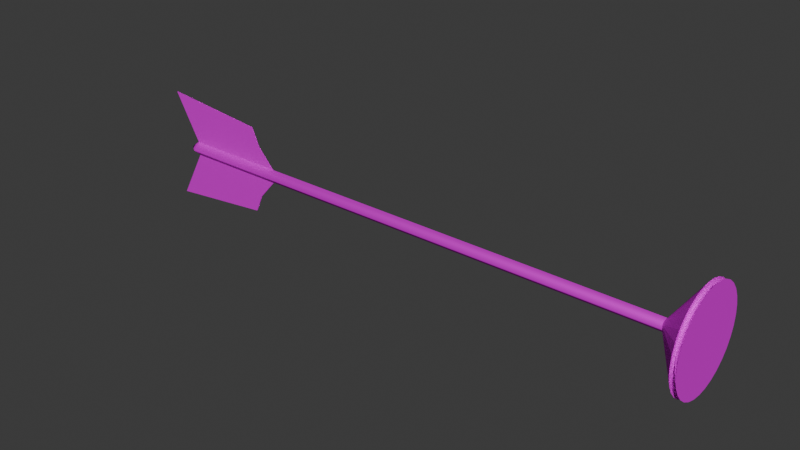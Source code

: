 # Source: Arrow_Suction_Cup.blend  (saved by Blender 4.0.36; exported with 4.5.12 LTS)
import bpy
from mathutils import Matrix  # noqa: F401  (used for matrix-valued properties, if any)

bpy.ops.wm.read_factory_settings(use_empty=True)
scene = bpy.context.scene
scene.name = 'Scene'

# ---- images (referenced by path relative to the original .blend; pixels are not part of the script)
import os
ASSET_DIR = os.environ.get("B2B_ASSET_DIR", "")  # directory of the original .blend (textures are referenced by path, not embedded)
HERE = os.path.dirname(os.path.abspath(__file__))  # packed textures are extracted next to this script under _unpacked/

def load_image(name, relpath, width, height, colorspace="sRGB"):
    """Load a texture the original file referenced (path relative to the .blend, or extracted next to this script)."""
    p = next((c for c in (os.path.join(HERE, relpath), os.path.join(ASSET_DIR, relpath)) if relpath and os.path.exists(c)), "")
    if p:
        img = bpy.data.images.load(p, check_existing=True)
        img.name = name
    else:  # same state as the original file: an image datablock whose file is absent (Cycles renders it pink)
        img = bpy.data.images.new(name, width, height)
        img.source = "FILE"
        img.filepath = "//" + (relpath or name)
    img.colorspace_settings.name = colorspace
    return img
img_map__1 = load_image('Map #1', 'Weapons.png', 1024, 1024, 'sRGB')

# ---- materials (node trees are filled in below, after node groups)
mat_07___default = bpy.data.materials.new('07 - Default')
mat_07___default.use_transparent_shadow = False
mat_07___default.diffuse_color = (0.5882, 0.5882, 0.5882, 1.0)
mat_07___default.roughness = 0.8586
mat_07___default.specular_intensity = 0.0
mat_07___default.metallic = 1.0

# ---- material node trees
mat_07___default.use_nodes = True; mat_07___default.node_tree.nodes.clear()
_N = mat_07___default.node_tree.nodes; _L = mat_07___default.node_tree.links
n0 = _N.new('ShaderNodeBsdfPrincipled'); n0.name = 'Principled BSDF'; n0.location = (10, 300)
n0.inputs[1].default_value = 1.0
n0.inputs[2].default_value = 0.8586
n0.inputs[3].default_value = 1.45
n0.inputs[13].default_value = 0.0
n0.inputs[27].default_value = (0.0, 0.0, 0.0, 1.0)
n0.inputs[28].default_value = 1.0
n1 = _N.new('ShaderNodeOutputMaterial'); n1.name = 'Material Output'; n1.location = (300, 300)
n2 = _N.new('ShaderNodeNormalMap'); n2.name = 'Normal Map'; n2.location = (-300, -300)
n2.label = 'Normal/Map'
n3 = _N.new('ShaderNodeTexImage'); n3.name = 'Image Texture'; n3.location = (-300, 600)
n3.image = img_map__1
_L.new(n0.outputs[0], n1.inputs[0])
_L.new(n2.outputs[0], n0.inputs[5])
_L.new(n3.outputs[0], n0.inputs[0])
n1.is_active_output = True

# ---- world
world_world = bpy.data.worlds.new('World'); scene.world = world_world
world_world.use_nodes = True; world_world.node_tree.nodes.clear()
_N = world_world.node_tree.nodes; _L = world_world.node_tree.links
n0 = _N.new('ShaderNodeOutputWorld'); n0.name = 'World Output'; n0.location = (300, 300)
n1 = _N.new('ShaderNodeBackground'); n1.name = 'Background'; n1.location = (10, 300)
n1.inputs[0].default_value = (0.05088, 0.05088, 0.05088, 1.0)
_L.new(n1.outputs[0], n0.inputs[0])
n0.is_active_output = True
world_world.color = (0.05088, 0.05088, 0.05088)
world_world.use_sun_shadow = False
world_world.sun_shadow_jitter_overblur = 0.0

# ---- meshes
me_mesh = bpy.data.meshes.new('Mesh')
me_mesh.from_pydata([(-76.58, 7.084e-06, 2.39), (-76.58, -2.39, -3.048e-06), (-76.58, 6.515e-06, -2.39), (-76.58, 2.39, -3.694e-06), (110.6, -9.281e-06, 2.39), (110.6, -2.39, -1.883e-06), (110.6, -9.851e-06, -2.39), (110.6, 2.39, -2.529e-06), (-79.76, 7.025e-06, -3.245e-06), (-38.49, -8.245e-05, 2.042), (-76.09, -7.917e-05, 2.042), (-47.74, -7.885e-05, 15.56), (-85.86, -7.471e-05, 19.46), (-44.91, -8.041e-05, 9.202), (-38.49, -8.388e-05, -2.407), (-76.09, -8.059e-05, -2.407), (-47.74, -8.543e-05, -15.93), (-85.86, -8.278e-05, -19.83), (-44.91, -8.457e-05, -9.567), (-38.49, 0.2086, 2.042), (-44.91, 0.2086, 9.202), (-85.86, 0.2086, 19.46), (-76.09, 0.2086, 2.042), (-47.74, 0.2086, 15.56), (-38.49, 0.2086, -2.407), (-76.09, 0.2086, -2.407), (-85.86, 0.2086, -19.83), (-44.91, 0.2086, -9.567), (-47.74, 0.2086, -15.93)], [], [(0, 1, 5), (0, 5, 4), (1, 2, 6), (1, 6, 5), (3, 7, 2), (2, 7, 6), (0, 4, 3), (3, 4, 7), (1, 0, 8), (0, 3, 8), (3, 2, 8), (2, 1, 8), (10, 9, 13), (13, 12, 10), (13, 11, 12), (15, 17, 18), (18, 14, 15), (17, 16, 18), (22, 21, 20), (20, 19, 22), (20, 21, 23), (25, 24, 27), (27, 26, 25), (26, 27, 28), (5, 6, 7), (5, 7, 4)])
me_mesh.polygons.foreach_set('use_smooth', [1, 1, 1, 1, 1, 1, 1, 1, 1, 1, 1, 1, 1, 1, 1, 1, 1, 1, 1, 1, 1, 1, 1, 1, 0, 0])
_uv = me_mesh.uv_layers.new(name='UVChannel_1')
_uv.uv.foreach_set('vector', [0.1372, 0.1832, 0.1476, 0.1866, 0.1476, 0.9533, 0.1372, 0.1832, 0.1476, 0.9533, 0.1372, 0.9498, 0.1476, 0.1866, 0.158, 0.1832, 0.158, 0.9498, 0.1476, 0.1866, 0.158, 0.9498, 0.1476, 0.9533, 0.1478, 0.1926, 0.1478, 0.9559, 0.1375, 0.1892, 0.1375, 0.1892, 0.1478, 0.9559, 0.1375, 0.9525, 0.1582, 0.1892, 0.1582, 0.9525, 0.1478, 0.1926, 0.1478, 0.1926, 0.1582, 0.9525, 0.1478, 0.9559, 0.1476, 0.1866, 0.1372, 0.1832, 0.1476, 0.1701, 0.1582, 0.1892, 0.1478, 0.1926, 0.1478, 0.1762, 0.1478, 0.1926, 0.1375, 0.1892, 0.1478, 0.1762, 0.158, 0.1832, 0.1476, 0.1866, 0.1476, 0.1701, 0.5537, 0.7463, 0.5537, 0.6424, 0.5863, 0.6601, 0.5863, 0.6601, 0.6331, 0.7732, 0.5537, 0.7463, 0.5863, 0.6601, 0.6153, 0.6679, 0.6331, 0.7732, 0.5532, 0.7463, 0.6327, 0.7732, 0.5859, 0.6601, 0.5859, 0.6601, 0.5532, 0.6424, 0.5532, 0.7463, 0.6327, 0.7732, 0.6149, 0.6679, 0.5859, 0.6601, 0.5537, 0.7463, 0.6331, 0.7732, 0.5863, 0.6601, 0.5863, 0.6601, 0.5537, 0.6424, 0.5537, 0.7463, 0.5863, 0.6601, 0.6331, 0.7732, 0.6153, 0.6679, 0.5532, 0.7463, 0.5532, 0.6424, 0.5859, 0.6601, 0.5859, 0.6601, 0.6327, 0.7732, 0.5532, 0.7463, 0.6327, 0.7732, 0.5859, 0.6601, 0.6149, 0.6679, 0.0, 0.0, 0.0, 0.0, 0.0, 0.0, 0.0, 0.0, 0.0, 0.0, 0.0, 0.0])
me_mesh.materials.append(mat_07___default)
me_mesh.update()
me_mesh.normals_split_custom_set([tuple(v) for v in zip(*[iter([-0.2807, -2.707e-06, 0.9598, -0.2807, -0.9598, -2.819e-06, -8.845e-08, -1.0, 5.152e-06, -0.2807, -2.707e-06, 0.9598, -8.845e-08, -1.0, 5.152e-06, -6.424e-09, 5.152e-06, 1.0, -0.2807, -0.9598, -2.819e-06, -0.2807, 2.976e-06, -0.9598, 7.998e-09, -5.152e-06, -1.0, -0.2807, -0.9598, -2.819e-06, 7.998e-09, -5.152e-06, -1.0, -8.845e-08, -1.0, 5.152e-06, -0.2807, 0.9598, 2.787e-06, 9.003e-08, 1.0, -5.205e-06, -0.2807, 2.976e-06, -0.9598, -0.2807, 2.976e-06, -0.9598, 9.003e-08, 1.0, -5.205e-06, 7.998e-09, -5.152e-06, -1.0, -0.2807, -2.707e-06, 0.9598, -6.424e-09, 5.152e-06, 1.0, -0.2807, 0.9598, 2.787e-06, -0.2807, 0.9598, 2.787e-06, -6.424e-09, 5.152e-06, 1.0, 9.003e-08, 1.0, -5.205e-06, -0.2807, -0.9598, -2.819e-06, -0.2807, -2.707e-06, 0.9598, -1.0, 4.335e-07, -1.084e-07, -0.2807, -2.707e-06, 0.9598, -0.2807, 0.9598, 2.787e-06, -1.0, 4.335e-07, -1.084e-07, -0.2807, 0.9598, 2.787e-06, -0.2807, 2.976e-06, -0.9598, -1.0, 4.335e-07, -1.084e-07, -0.2807, 2.976e-06, -0.9598, -0.2807, -0.9598, -2.819e-06, -1.0, 4.335e-07, -1.084e-07, -8.743e-08, -1.0, 2.066e-07, -8.742e-08, -1.0, 2.066e-07, -8.742e-08, -1.0, 2.066e-07, -8.742e-08, -1.0, 2.066e-07, -8.742e-08, -1.0, 2.066e-07, -8.743e-08, -1.0, 2.066e-07, -8.742e-08, -1.0, 2.066e-07, -8.742e-08, -1.0, 2.066e-07, -8.742e-08, -1.0, 2.066e-07, -8.744e-08, -1.0, 1.749e-07, -8.744e-08, -1.0, 1.748e-07, -8.742e-08, -1.0, 1.749e-07, -8.742e-08, -1.0, 1.749e-07, -8.742e-08, -1.0, 1.75e-07, -8.744e-08, -1.0, 1.749e-07, -8.744e-08, -1.0, 1.748e-07, -8.741e-08, -1.0, 1.747e-07, -8.742e-08, -1.0, 1.749e-07, 8.759e-08, 1.0, -2.049e-07, 8.758e-08, 1.0, -2.054e-07, 8.756e-08, 1.0, -2.035e-07, 8.756e-08, 1.0, -2.035e-07, 8.759e-08, 1.0, -2.019e-07, 8.759e-08, 1.0, -2.049e-07, 8.756e-08, 1.0, -2.035e-07, 8.758e-08, 1.0, -2.054e-07, 8.749e-08, 1.0, -2.061e-07, 8.743e-08, 1.0, -1.76e-07, 8.719e-08, 1.0, -1.78e-07, 8.73e-08, 1.0, -1.759e-07, 8.73e-08, 1.0, -1.759e-07, 8.746e-08, 1.0, -1.75e-07, 8.743e-08, 1.0, -1.76e-07, 8.746e-08, 1.0, -1.75e-07, 8.73e-08, 1.0, -1.759e-07, 8.747e-08, 1.0, -1.71e-07, 1.0, 0.0, 0.0, 1.0, 0.0, 0.0, 1.0, 0.0, 0.0, 1.0, -5.341e-06, 0.0, 1.0, -5.341e-06, 0.0, 1.0, -5.341e-06, 0.0])] * 3)])
me_mesh_001 = bpy.data.meshes.new('Mesh.001')
me_mesh_001.from_pydata([(138.7, 15.71, 6.567), (138.7, 16.68, 3.372), (138.7, 17.01, 0.04932), (138.7, 14.14, 9.511), (138.7, 12.02, 12.09), (138.7, 9.44, 14.21), (138.7, 6.496, 15.78), (138.7, 3.301, 16.75), (138.7, -0.02191, 17.08), (138.7, -3.345, 16.75), (138.7, -6.539, 15.78), (138.7, -9.484, 14.21), (138.7, -12.06, 12.09), (138.7, -14.18, 9.511), (138.7, -15.76, 6.567), (138.7, -16.73, 3.372), (138.7, -17.05, 0.04931), (138.7, -16.73, -3.273), (138.7, -15.76, -6.468), (138.7, -14.18, -9.413), (138.7, -12.06, -11.99), (138.7, -9.484, -14.11), (138.7, -6.539, -15.69), (138.7, -3.345, -16.65), (138.7, -0.02191, -16.98), (138.7, 3.301, -16.65), (138.7, 6.496, -15.69), (138.7, 9.44, -14.11), (138.7, 12.02, -11.99), (138.7, 14.14, -9.413), (138.7, 15.71, -6.468), (138.7, 16.68, -3.273), (127.3, -0.02191, 0.04932)], [], [(3, 32, 4), (0, 32, 3), (1, 32, 0), (2, 32, 1), (4, 32, 5), (5, 32, 6), (6, 32, 7), (7, 32, 8), (8, 32, 9), (9, 32, 10), (10, 32, 11), (11, 32, 12), (12, 32, 13), (13, 32, 14), (14, 32, 15), (15, 32, 16), (16, 32, 17), (17, 32, 18), (18, 32, 19), (19, 32, 20), (20, 32, 21), (21, 32, 22), (22, 32, 23), (23, 32, 24), (24, 32, 25), (25, 32, 26), (26, 32, 27), (27, 32, 28), (28, 32, 29), (29, 32, 30), (3, 4, 5, 6, 7, 8, 9, 10, 11, 12, 13, 14, 15, 16, 17, 18, 19, 20, 21, 22, 23, 24, 25, 26, 27, 28, 29, 30, 31, 2, 1, 0), (30, 32, 31), (31, 32, 2)])
_uv = me_mesh_001.uv_layers.new(name='UVChannel_1')
_uv.uv.foreach_set('vector', [0.3833, 0.4496, 0.25, 0.25, 0.4197, 0.4197, 0.3418, 0.4717, 0.25, 0.25, 0.3833, 0.4496, 0.2968, 0.4854, 0.25, 0.25, 0.3418, 0.4717, 0.25, 0.49, 0.25, 0.25, 0.2968, 0.4854, 0.4197, 0.4197, 0.25, 0.25, 0.4496, 0.3833, 0.4496, 0.3833, 0.25, 0.25, 0.4717, 0.3418, 0.4717, 0.3418, 0.25, 0.25, 0.4854, 0.2968, 0.4854, 0.2968, 0.25, 0.25, 0.49, 0.25, 0.49, 0.25, 0.25, 0.25, 0.4854, 0.2032, 0.4854, 0.2032, 0.25, 0.25, 0.4717, 0.1582, 0.4717, 0.1582, 0.25, 0.25, 0.4496, 0.1167, 0.4496, 0.1167, 0.25, 0.25, 0.4197, 0.08029, 0.4197, 0.08029, 0.25, 0.25, 0.3833, 0.05045, 0.3833, 0.05045, 0.25, 0.25, 0.3418, 0.02827, 0.3418, 0.02827, 0.25, 0.25, 0.2968, 0.01461, 0.2968, 0.01461, 0.25, 0.25, 0.25, 0.01, 0.25, 0.01, 0.25, 0.25, 0.2032, 0.01461, 0.2032, 0.01461, 0.25, 0.25, 0.1582, 0.02827, 0.1582, 0.02827, 0.25, 0.25, 0.1167, 0.05045, 0.1167, 0.05045, 0.25, 0.25, 0.08029, 0.08029, 0.08029, 0.08029, 0.25, 0.25, 0.05045, 0.1167, 0.05045, 0.1167, 0.25, 0.25, 0.02827, 0.1582, 0.02827, 0.1582, 0.25, 0.25, 0.01461, 0.2032, 0.01461, 0.2032, 0.25, 0.25, 0.01, 0.25, 0.01, 0.25, 0.25, 0.25, 0.01461, 0.2968, 0.01461, 0.2968, 0.25, 0.25, 0.02827, 0.3418, 0.02827, 0.3418, 0.25, 0.25, 0.05045, 0.3833, 0.05045, 0.3833, 0.25, 0.25, 0.08029, 0.4197, 0.08029, 0.4197, 0.25, 0.25, 0.1167, 0.4496, 0.1167, 0.4496, 0.25, 0.25, 0.1582, 0.4717, 0.8833, 0.4496, 0.9197, 0.4197, 0.9496, 0.3833, 0.9717, 0.3418, 0.9854, 0.2968, 0.99, 0.25, 0.9854, 0.2032, 0.9717, 0.1582, 0.9496, 0.1167, 0.9197, 0.08029, 0.8833, 0.05045, 0.8418, 0.02827, 0.7968, 0.01461, 0.75, 0.01, 0.7032, 0.01461, 0.6582, 0.02827, 0.6167, 0.05045, 0.5803, 0.08029, 0.5504, 0.1167, 0.5283, 0.1582, 0.5146, 0.2032, 0.51, 0.25, 0.5146, 0.2968, 0.5283, 0.3418, 0.5504, 0.3833, 0.5803, 0.4197, 0.6167, 0.4496, 0.6582, 0.4717, 0.7032, 0.4854, 0.75, 0.49, 0.7968, 0.4854, 0.8418, 0.4717, 0.1582, 0.4717, 0.25, 0.25, 0.2032, 0.4854, 0.2032, 0.4854, 0.25, 0.25, 0.25, 0.49])
me_mesh_001.materials.append(mat_07___default)
me_mesh_001.update()
me_mesh_001.normals_split_custom_set([tuple(v) for v in zip(*[iter([-0.8304, 0.4307, 0.3535, -0.8304, 0.4307, 0.3535, -0.8304, 0.4307, 0.3535, -0.8304, 0.4914, 0.2626, -0.8304, 0.4914, 0.2626, -0.8304, 0.4914, 0.2626, -0.8304, 0.5332, 0.1617, -0.8304, 0.5332, 0.1617, -0.8304, 0.5332, 0.1617, -0.8304, 0.5545, 0.05461, -0.8304, 0.5545, 0.05461, -0.8304, 0.5545, 0.05461, -0.8304, 0.3535, 0.4307, -0.8304, 0.3535, 0.4307, -0.8304, 0.3535, 0.4307, -0.8304, 0.2627, 0.4914, -0.8304, 0.2627, 0.4914, -0.8304, 0.2627, 0.4914, -0.8304, 0.1617, 0.5332, -0.8304, 0.1617, 0.5332, -0.8304, 0.1617, 0.5332, -0.8304, 0.05462, 0.5545, -0.8304, 0.05462, 0.5545, -0.8304, 0.05462, 0.5545, -0.8304, -0.05462, 0.5545, -0.8304, -0.05462, 0.5545, -0.8304, -0.05462, 0.5545, -0.8304, -0.1617, 0.5332, -0.8304, -0.1617, 0.5332, -0.8304, -0.1617, 0.5332, -0.8304, -0.2626, 0.4914, -0.8304, -0.2626, 0.4914, -0.8304, -0.2626, 0.4914, -0.8304, -0.3535, 0.4307, -0.8304, -0.3535, 0.4307, -0.8304, -0.3535, 0.4307, -0.8304, -0.4307, 0.3535, -0.8304, -0.4307, 0.3535, -0.8304, -0.4307, 0.3535, -0.8304, -0.4914, 0.2626, -0.8304, -0.4914, 0.2626, -0.8304, -0.4914, 0.2626, -0.8304, -0.5332, 0.1617, -0.8304, -0.5332, 0.1617, -0.8304, -0.5332, 0.1617, -0.8304, -0.5545, 0.05461, -0.8304, -0.5545, 0.05461, -0.8304, -0.5545, 0.05461, -0.8304, -0.5545, -0.05461, -0.8304, -0.5545, -0.05461, -0.8304, -0.5545, -0.05461, -0.8304, -0.5332, -0.1617, -0.8304, -0.5332, -0.1617, -0.8304, -0.5332, -0.1617, -0.8304, -0.4914, -0.2627, -0.8304, -0.4914, -0.2627, -0.8304, -0.4914, -0.2627, -0.8304, -0.4307, -0.3535, -0.8304, -0.4307, -0.3535, -0.8304, -0.4307, -0.3535, -0.8304, -0.3535, -0.4307, -0.8304, -0.3535, -0.4307, -0.8304, -0.3535, -0.4307, -0.8304, -0.2627, -0.4914, -0.8304, -0.2627, -0.4914, -0.8304, -0.2627, -0.4914, -0.8304, -0.1617, -0.5332, -0.8304, -0.1617, -0.5332, -0.8304, -0.1617, -0.5332, -0.8304, -0.05461, -0.5545, -0.8304, -0.05461, -0.5545, -0.8304, -0.05461, -0.5545, -0.8304, 0.05461, -0.5545, -0.8304, 0.05461, -0.5545, -0.8304, 0.05461, -0.5545, -0.8304, 0.1617, -0.5332, -0.8304, 0.1617, -0.5332, -0.8304, 0.1617, -0.5332, -0.8304, 0.2627, -0.4914, -0.8304, 0.2627, -0.4914, -0.8304, 0.2627, -0.4914, -0.8304, 0.3535, -0.4307, -0.8304, 0.3535, -0.4307, -0.8304, 0.3535, -0.4307, -0.8304, 0.4307, -0.3535, -0.8304, 0.4307, -0.3535, -0.8304, 0.4307, -0.3535, -0.8304, 0.4914, -0.2627, -0.8304, 0.4914, -0.2627, -0.8304, 0.4914, -0.2627, 1.0, -1.685e-07, -5.382e-08, 1.0, -1.685e-07, -5.382e-08, 1.0, -1.685e-07, -5.382e-08, 1.0, -1.685e-07, -5.382e-08, 1.0, -1.685e-07, -5.382e-08, 1.0, -1.685e-07, -5.382e-08, 1.0, -1.685e-07, -5.382e-08, 1.0, -1.685e-07, -5.382e-08, 1.0, -1.685e-07, -5.382e-08, 1.0, -1.685e-07, -5.382e-08, 1.0, -1.685e-07, -5.382e-08, 1.0, -1.685e-07, -5.382e-08, 1.0, -1.685e-07, -5.382e-08, 1.0, -1.685e-07, -5.382e-08, 1.0, -1.685e-07, -5.382e-08, 1.0, -1.685e-07, -5.382e-08, 1.0, -1.685e-07, -5.382e-08, 1.0, -1.685e-07, -5.382e-08, 1.0, -1.685e-07, -5.382e-08, 1.0, -1.685e-07, -5.382e-08, 1.0, -1.685e-07, -5.382e-08, 1.0, -1.685e-07, -5.382e-08, 1.0, -1.685e-07, -5.382e-08, 1.0, -1.685e-07, -5.382e-08, 1.0, -1.685e-07, -5.382e-08, 1.0, -1.685e-07, -5.382e-08, 1.0, -1.685e-07, -5.382e-08, 1.0, -1.685e-07, -5.382e-08, 1.0, -1.685e-07, -5.382e-08, 1.0, -1.685e-07, -5.382e-08, 1.0, -1.685e-07, -5.382e-08, 1.0, -1.685e-07, -5.382e-08, -0.8304, 0.5332, -0.1617, -0.8304, 0.5332, -0.1617, -0.8304, 0.5332, -0.1617, -0.8304, 0.5545, -0.05461, -0.8304, 0.5545, -0.05461, -0.8304, 0.5545, -0.05461])] * 3)])
me_mesh_002 = bpy.data.meshes.new('Mesh.002')
me_mesh_002.from_pydata([(119.4, 15.71, 6.567), (119.4, 16.68, 3.372), (119.4, 17.01, 0.04932), (119.4, 14.14, 9.511), (109.9, -0.02191, 0.04932), (119.4, 12.02, 12.09), (119.4, 9.44, 14.21), (119.4, 6.496, 15.78), (119.4, 3.301, 16.75), (119.4, -0.02191, 17.08), (119.4, -3.345, 16.75), (119.4, -6.539, 15.78), (119.4, -9.484, 14.21), (119.4, -12.06, 12.09), (119.4, -14.18, 9.511), (119.4, -15.76, 6.567), (119.4, -16.73, 3.372), (119.4, -17.05, 0.04931), (119.4, -16.73, -3.273), (119.4, -15.76, -6.468), (119.4, -14.18, -9.413), (119.4, -12.06, -11.99), (119.4, -9.484, -14.11), (119.4, -6.539, -15.69), (119.4, -3.345, -16.65), (119.4, -0.02191, -16.98), (119.4, 3.301, -16.65), (119.4, 6.496, -15.69), (119.4, 9.44, -14.11), (119.4, 12.02, -11.99), (119.4, 14.14, -9.413), (119.4, 15.71, -6.468), (119.4, 16.68, -3.273), (108.0, -0.02191, 0.04932), (119.4, 5.436, 13.22), (119.4, 2.76, 14.04), (119.4, -0.02191, 14.31), (119.4, 10.06, 10.13), (119.4, 7.901, 11.91), (119.4, -14.28, 0.04931), (119.4, -14.01, 2.832), (119.4, -10.11, 10.13), (119.4, -11.88, 7.972), (119.4, -13.2, 5.507), (119.4, -7.945, -11.81), (119.4, -10.11, -10.03), (119.4, -0.02191, -14.21), (119.4, -2.804, -13.94), (119.4, -5.479, -13.13), (119.4, 10.06, -10.03), (119.4, 11.84, -7.874), (119.4, 13.15, -5.408), (119.4, 14.24, 0.04932), (119.4, 13.97, -2.733), (119.4, -13.2, -5.408), (119.4, -14.01, -2.733), (119.4, -7.945, 11.91), (119.4, -2.804, 14.04), (119.4, -5.479, 13.22), (119.4, 13.15, 5.507), (119.4, 11.84, 7.972), (119.4, -11.88, -7.874), (119.4, 2.76, -13.94), (119.4, 5.436, -13.13), (119.4, 7.901, -11.81), (119.4, 13.97, 2.832)], [], [(5, 3, 33), (3, 0, 33), (0, 1, 33), (1, 2, 33), (6, 5, 33), (7, 6, 33), (8, 7, 33), (9, 8, 33), (10, 9, 33), (10, 33, 11), (11, 33, 12), (12, 33, 13), (13, 33, 14), (14, 33, 15), (15, 33, 16), (16, 33, 17), (17, 33, 18), (18, 33, 19), (19, 33, 20), (20, 33, 21), (21, 33, 22), (22, 33, 23), (23, 33, 24), (33, 25, 24), (33, 26, 25), (33, 27, 26), (33, 28, 27), (33, 29, 28), (33, 30, 29), (33, 31, 30), (35, 34, 7, 8, 9, 10, 11, 12, 13, 14, 15, 16, 17, 18, 19, 20, 21, 22, 23, 24, 25, 26, 27, 28, 29, 30, 31, 51, 50, 49, 64, 63, 62, 46, 47, 48, 44, 45, 61, 54, 55, 39, 40, 43, 42, 41, 56, 58, 57, 36), (31, 32, 2, 1, 0, 3, 5, 6, 7, 34, 38, 37, 60, 59, 65, 52, 53, 51), (33, 32, 31), (33, 2, 32), (37, 4, 60), (60, 4, 59), (59, 4, 65), (65, 4, 52), (38, 4, 37), (34, 4, 38), (35, 4, 34), (36, 4, 35), (57, 4, 36), (4, 57, 58), (4, 58, 56), (4, 56, 41), (41, 42, 4), (42, 43, 4), (43, 40, 4), (40, 39, 4), (55, 4, 39), (55, 54, 4), (61, 4, 54), (45, 4, 61), (44, 4, 45), (48, 4, 44), (47, 4, 48), (46, 4, 47), (62, 4, 46), (4, 62, 63), (4, 63, 64), (4, 64, 49), (4, 49, 50), (4, 50, 51), (4, 51, 53), (4, 53, 52)])
_uv = me_mesh_002.uv_layers.new(name='UVChannel_1')
_uv.uv.foreach_set('vector', [0.4197, 0.4197, 0.3833, 0.4496, 0.25, 0.25, 0.3833, 0.4496, 0.3418, 0.4717, 0.25, 0.25, 0.3418, 0.4717, 0.2968, 0.4854, 0.25, 0.25, 0.2968, 0.4854, 0.25, 0.49, 0.25, 0.25, 0.4496, 0.3833, 0.4197, 0.4197, 0.25, 0.25, 0.4717, 0.3418, 0.4496, 0.3833, 0.25, 0.25, 0.4854, 0.2968, 0.4717, 0.3418, 0.25, 0.25, 0.49, 0.25, 0.4854, 0.2968, 0.25, 0.25, 0.4854, 0.2032, 0.49, 0.25, 0.25, 0.25, 0.4854, 0.2032, 0.25, 0.25, 0.4717, 0.1582, 0.4717, 0.1582, 0.25, 0.25, 0.4496, 0.1167, 0.4496, 0.1167, 0.25, 0.25, 0.4197, 0.08029, 0.4197, 0.08029, 0.25, 0.25, 0.3833, 0.05045, 0.3833, 0.05045, 0.25, 0.25, 0.3418, 0.02827, 0.3418, 0.02827, 0.25, 0.25, 0.2968, 0.01461, 0.2968, 0.01461, 0.25, 0.25, 0.25, 0.01, 0.25, 0.01, 0.25, 0.25, 0.2032, 0.01461, 0.2032, 0.01461, 0.25, 0.25, 0.1582, 0.02827, 0.1582, 0.02827, 0.25, 0.25, 0.1167, 0.05045, 0.1167, 0.05045, 0.25, 0.25, 0.08029, 0.08029, 0.08029, 0.08029, 0.25, 0.25, 0.05045, 0.1167, 0.05045, 0.1167, 0.25, 0.25, 0.02827, 0.1582, 0.02827, 0.1582, 0.25, 0.25, 0.01461, 0.2032, 0.25, 0.25, 0.01, 0.25, 0.01461, 0.2032, 0.25, 0.25, 0.01461, 0.2968, 0.01, 0.25, 0.25, 0.25, 0.02827, 0.3418, 0.01461, 0.2968, 0.25, 0.25, 0.05045, 0.3833, 0.02827, 0.3418, 0.25, 0.25, 0.08029, 0.4197, 0.05045, 0.3833, 0.25, 0.25, 0.1167, 0.4496, 0.08029, 0.4197, 0.25, 0.25, 0.1582, 0.4717, 0.1167, 0.4496, 0.9471, 0.2892, 0.9357, 0.3269, 0.9717, 0.3418, 0.9854, 0.2968, 0.99, 0.25, 0.9854, 0.2032, 0.9717, 0.1582, 0.9496, 0.1167, 0.9197, 0.08029, 0.8833, 0.05045, 0.8418, 0.02827, 0.7968, 0.01461, 0.75, 0.01, 0.7032, 0.01461, 0.6582, 0.02827, 0.6167, 0.05045, 0.5803, 0.08029, 0.5504, 0.1167, 0.5283, 0.1582, 0.5146, 0.2032, 0.51, 0.25, 0.5146, 0.2968, 0.5283, 0.3418, 0.5504, 0.3833, 0.5803, 0.4197, 0.6167, 0.4496, 0.6582, 0.4717, 0.6731, 0.4357, 0.6383, 0.4171, 0.6079, 0.3921, 0.5829, 0.3617, 0.5643, 0.3269, 0.5529, 0.2892, 0.549, 0.25, 0.5529, 0.2108, 0.5643, 0.1731, 0.5829, 0.1383, 0.6079, 0.1079, 0.6383, 0.0829, 0.6731, 0.06433, 0.7108, 0.05289, 0.75, 0.04903, 0.7892, 0.05289, 0.8269, 0.06433, 0.8617, 0.0829, 0.8921, 0.1079, 0.9171, 0.1383, 0.9357, 0.1731, 0.9471, 0.2108, 0.951, 0.25, 0.6582, 0.4717, 0.7032, 0.4854, 0.75, 0.49, 0.7968, 0.4854, 0.8418, 0.4717, 0.8833, 0.4496, 0.9197, 0.4197, 0.9496, 0.3833, 0.9717, 0.3418, 0.9357, 0.3269, 0.9171, 0.3617, 0.8921, 0.3921, 0.8617, 0.4171, 0.8269, 0.4357, 0.7892, 0.4471, 0.75, 0.451, 0.7108, 0.4471, 0.6731, 0.4357, 0.25, 0.25, 0.2032, 0.4854, 0.1582, 0.4717, 0.25, 0.25, 0.25, 0.49, 0.2032, 0.4854, 0.3921, 0.3921, 0.25, 0.25, 0.3617, 0.4171, 0.3617, 0.4171, 0.25, 0.25, 0.3269, 0.4357, 0.3269, 0.4357, 0.25, 0.25, 0.2892, 0.4471, 0.2892, 0.4471, 0.25, 0.25, 0.25, 0.451, 0.4171, 0.3617, 0.25, 0.25, 0.3921, 0.3921, 0.4357, 0.3269, 0.25, 0.25, 0.4171, 0.3617, 0.4471, 0.2892, 0.25, 0.25, 0.4357, 0.3269, 0.451, 0.25, 0.25, 0.25, 0.4471, 0.2892, 0.4471, 0.2108, 0.25, 0.25, 0.451, 0.25, 0.25, 0.25, 0.4471, 0.2108, 0.4357, 0.1731, 0.25, 0.25, 0.4357, 0.1731, 0.4171, 0.1383, 0.25, 0.25, 0.4171, 0.1383, 0.3921, 0.1079, 0.3921, 0.1079, 0.3617, 0.0829, 0.25, 0.25, 0.3617, 0.0829, 0.3269, 0.06433, 0.25, 0.25, 0.3269, 0.06433, 0.2892, 0.05289, 0.25, 0.25, 0.2892, 0.05289, 0.25, 0.04903, 0.25, 0.25, 0.2108, 0.05289, 0.25, 0.25, 0.25, 0.04903, 0.2108, 0.05289, 0.1731, 0.06433, 0.25, 0.25, 0.1383, 0.0829, 0.25, 0.25, 0.1731, 0.06433, 0.1079, 0.1079, 0.25, 0.25, 0.1383, 0.0829, 0.0829, 0.1383, 0.25, 0.25, 0.1079, 0.1079, 0.06433, 0.1731, 0.25, 0.25, 0.0829, 0.1383, 0.05289, 0.2108, 0.25, 0.25, 0.06433, 0.1731, 0.04903, 0.25, 0.25, 0.25, 0.05289, 0.2108, 0.05289, 0.2892, 0.25, 0.25, 0.04903, 0.25, 0.25, 0.25, 0.05289, 0.2892, 0.06433, 0.3269, 0.25, 0.25, 0.06433, 0.3269, 0.0829, 0.3617, 0.25, 0.25, 0.0829, 0.3617, 0.1079, 0.3921, 0.25, 0.25, 0.1079, 0.3921, 0.1383, 0.4171, 0.25, 0.25, 0.1383, 0.4171, 0.1731, 0.4357, 0.25, 0.25, 0.1731, 0.4357, 0.2108, 0.4471, 0.25, 0.25, 0.2108, 0.4471, 0.25, 0.451])
me_mesh_002.materials.append(mat_07___default)
me_mesh_002.update()
me_mesh_002.normals_split_custom_set([tuple(v) for v in zip(*[iter([-0.8304, 0.4307, 0.3535, -0.8304, 0.4307, 0.3535, -0.8304, 0.4307, 0.3535, -0.8304, 0.4914, 0.2626, -0.8304, 0.4914, 0.2626, -0.8304, 0.4914, 0.2626, -0.8304, 0.5332, 0.1617, -0.8304, 0.5332, 0.1617, -0.8304, 0.5332, 0.1617, -0.8304, 0.5545, 0.05461, -0.8304, 0.5545, 0.05461, -0.8304, 0.5545, 0.05461, -0.8304, 0.3535, 0.4307, -0.8304, 0.3535, 0.4307, -0.8304, 0.3535, 0.4307, -0.8304, 0.2626, 0.4914, -0.8304, 0.2626, 0.4914, -0.8304, 0.2626, 0.4914, -0.8304, 0.1617, 0.5332, -0.8304, 0.1617, 0.5332, -0.8304, 0.1617, 0.5332, -0.8304, 0.05461, 0.5545, -0.8304, 0.05461, 0.5545, -0.8304, 0.05461, 0.5545, -0.8304, -0.05461, 0.5545, -0.8304, -0.05461, 0.5545, -0.8304, -0.05461, 0.5545, -0.8304, -0.1617, 0.5332, -0.8304, -0.1617, 0.5332, -0.8304, -0.1617, 0.5332, -0.8304, -0.2626, 0.4914, -0.8304, -0.2626, 0.4914, -0.8304, -0.2626, 0.4914, -0.8304, -0.3535, 0.4307, -0.8304, -0.3535, 0.4307, -0.8304, -0.3535, 0.4307, -0.8304, -0.4307, 0.3535, -0.8304, -0.4307, 0.3535, -0.8304, -0.4307, 0.3535, -0.8304, -0.4914, 0.2626, -0.8304, -0.4914, 0.2626, -0.8304, -0.4914, 0.2626, -0.8304, -0.5332, 0.1617, -0.8304, -0.5332, 0.1617, -0.8304, -0.5332, 0.1617, -0.8304, -0.5545, 0.05461, -0.8304, -0.5545, 0.05461, -0.8304, -0.5545, 0.05461, -0.8304, -0.5545, -0.05461, -0.8304, -0.5545, -0.05461, -0.8304, -0.5545, -0.05461, -0.8304, -0.5332, -0.1617, -0.8304, -0.5332, -0.1617, -0.8304, -0.5332, -0.1617, -0.8304, -0.4914, -0.2627, -0.8304, -0.4914, -0.2627, -0.8304, -0.4914, -0.2627, -0.8304, -0.4307, -0.3535, -0.8304, -0.4307, -0.3535, -0.8304, -0.4307, -0.3535, -0.8304, -0.3535, -0.4307, -0.8304, -0.3535, -0.4307, -0.8304, -0.3535, -0.4307, -0.8304, -0.2627, -0.4914, -0.8304, -0.2627, -0.4914, -0.8304, -0.2627, -0.4914, -0.8304, -0.1617, -0.5332, -0.8304, -0.1617, -0.5332, -0.8304, -0.1617, -0.5332, -0.8304, -0.05461, -0.5545, -0.8304, -0.05461, -0.5545, -0.8304, -0.05461, -0.5545, -0.8304, 0.05461, -0.5545, -0.8304, 0.05461, -0.5545, -0.8304, 0.05461, -0.5545, -0.8304, 0.1617, -0.5332, -0.8304, 0.1617, -0.5332, -0.8304, 0.1617, -0.5332, -0.8304, 0.2627, -0.4914, -0.8304, 0.2627, -0.4914, -0.8304, 0.2627, -0.4914, -0.8304, 0.3535, -0.4307, -0.8304, 0.3535, -0.4307, -0.8304, 0.3535, -0.4307, -0.8304, 0.4307, -0.3535, -0.8304, 0.4307, -0.3535, -0.8304, 0.4307, -0.3535, -0.8304, 0.4914, -0.2627, -0.8304, 0.4914, -0.2627, -0.8304, 0.4914, -0.2627, 1.0, -3.873e-06, 1.481e-07, 1.0, -3.873e-06, 1.481e-07, 1.0, -3.873e-06, 1.481e-07, 1.0, -3.873e-06, 1.481e-07, 1.0, -3.873e-06, 1.481e-07, 1.0, -3.873e-06, 1.481e-07, 1.0, -3.873e-06, 1.481e-07, 1.0, -3.873e-06, 1.481e-07, 1.0, -3.873e-06, 1.481e-07, 1.0, -3.873e-06, 1.481e-07, 1.0, -3.873e-06, 1.481e-07, 1.0, -3.873e-06, 1.481e-07, 1.0, -3.873e-06, 1.481e-07, 1.0, -3.873e-06, 1.481e-07, 1.0, -3.873e-06, 1.481e-07, 1.0, -3.873e-06, 1.481e-07, 1.0, -3.873e-06, 1.481e-07, 1.0, -3.873e-06, 1.481e-07, 1.0, -3.873e-06, 1.481e-07, 1.0, -3.873e-06, 1.481e-07, 1.0, -3.873e-06, 1.481e-07, 1.0, -3.873e-06, 1.481e-07, 1.0, -3.873e-06, 1.481e-07, 1.0, -3.873e-06, 1.481e-07, 1.0, -3.873e-06, 1.481e-07, 1.0, -3.873e-06, 1.481e-07, 1.0, -3.873e-06, 1.481e-07, 1.0, -3.873e-06, 1.481e-07, 1.0, -3.873e-06, 1.481e-07, 1.0, -3.873e-06, 1.481e-07, 1.0, -3.873e-06, 1.481e-07, 1.0, -3.873e-06, 1.481e-07, 1.0, -3.873e-06, 1.481e-07, 1.0, -3.873e-06, 1.481e-07, 1.0, -3.873e-06, 1.481e-07, 1.0, -3.873e-06, 1.481e-07, 1.0, -3.873e-06, 1.481e-07, 1.0, -3.873e-06, 1.481e-07, 1.0, -3.873e-06, 1.481e-07, 1.0, -3.873e-06, 1.481e-07, 1.0, -3.873e-06, 1.481e-07, 1.0, -3.873e-06, 1.481e-07, 1.0, -3.873e-06, 1.481e-07, 1.0, -3.873e-06, 1.481e-07, 1.0, -3.873e-06, 1.481e-07, 1.0, -3.873e-06, 1.481e-07, 1.0, -3.873e-06, 1.481e-07, 1.0, -3.873e-06, 1.481e-07, 1.0, -3.873e-06, 1.481e-07, 1.0, -3.873e-06, 1.481e-07, 1.0, 4.512e-06, 4.939e-07, 1.0, 4.512e-06, 4.939e-07, 1.0, 4.512e-06, 4.939e-07, 1.0, 4.512e-06, 4.939e-07, 1.0, 4.512e-06, 4.939e-07, 1.0, 4.512e-06, 4.939e-07, 1.0, 4.512e-06, 4.939e-07, 1.0, 4.512e-06, 4.939e-07, 1.0, 4.512e-06, 4.939e-07, 1.0, 4.512e-06, 4.939e-07, 1.0, 4.512e-06, 4.939e-07, 1.0, 4.512e-06, 4.939e-07, 1.0, 4.512e-06, 4.939e-07, 1.0, 4.512e-06, 4.939e-07, 1.0, 4.512e-06, 4.939e-07, 1.0, 4.512e-06, 4.939e-07, 1.0, 4.512e-06, 4.939e-07, 1.0, 4.512e-06, 4.939e-07, -0.8304, 0.5332, -0.1617, -0.8304, 0.5332, -0.1617, -0.8304, 0.5332, -0.1617, -0.8304, 0.5545, -0.05461, -0.8304, 0.5545, -0.05461, -0.8304, 0.5545, -0.05461, 0.8304, -0.4307, -0.3535, 0.8304, -0.4307, -0.3535, 0.8304, -0.4307, -0.3535, 0.8304, -0.4914, -0.2626, 0.8304, -0.4914, -0.2626, 0.8304, -0.4914, -0.2626, 0.8304, -0.5332, -0.1617, 0.8304, -0.5332, -0.1617, 0.8304, -0.5332, -0.1617, 0.8304, -0.5545, -0.05461, 0.8304, -0.5545, -0.05461, 0.8304, -0.5545, -0.05461, 0.8304, -0.3535, -0.4307, 0.8304, -0.3535, -0.4307, 0.8304, -0.3535, -0.4307, 0.8304, -0.2627, -0.4914, 0.8304, -0.2627, -0.4914, 0.8304, -0.2627, -0.4914, 0.8304, -0.1617, -0.5332, 0.8304, -0.1617, -0.5332, 0.8304, -0.1617, -0.5332, 0.8304, -0.05461, -0.5545, 0.8304, -0.05461, -0.5545, 0.8304, -0.05461, -0.5545, 0.8304, 0.05461, -0.5545, 0.8304, 0.05461, -0.5545, 0.8304, 0.05461, -0.5545, 0.8304, 0.1617, -0.5332, 0.8304, 0.1617, -0.5332, 0.8304, 0.1617, -0.5332, 0.8304, 0.2627, -0.4914, 0.8304, 0.2627, -0.4914, 0.8304, 0.2627, -0.4914, 0.8304, 0.3535, -0.4307, 0.8304, 0.3535, -0.4307, 0.8304, 0.3535, -0.4307, 0.8304, 0.4307, -0.3535, 0.8304, 0.4307, -0.3535, 0.8304, 0.4307, -0.3535, 0.8304, 0.4914, -0.2626, 0.8304, 0.4914, -0.2626, 0.8304, 0.4914, -0.2626, 0.8304, 0.5332, -0.1617, 0.8304, 0.5332, -0.1617, 0.8304, 0.5332, -0.1617, 0.8304, 0.5545, -0.05461, 0.8304, 0.5545, -0.05461, 0.8304, 0.5545, -0.05461, 0.8304, 0.5545, 0.05461, 0.8304, 0.5545, 0.05461, 0.8304, 0.5545, 0.05461, 0.8304, 0.5332, 0.1617, 0.8304, 0.5332, 0.1617, 0.8304, 0.5332, 0.1617, 0.8304, 0.4914, 0.2627, 0.8304, 0.4914, 0.2627, 0.8304, 0.4914, 0.2627, 0.8304, 0.4307, 0.3535, 0.8304, 0.4307, 0.3535, 0.8304, 0.4307, 0.3535, 0.8304, 0.3535, 0.4307, 0.8304, 0.3535, 0.4307, 0.8304, 0.3535, 0.4307, 0.8304, 0.2627, 0.4914, 0.8304, 0.2627, 0.4914, 0.8304, 0.2627, 0.4914, 0.8304, 0.1617, 0.5332, 0.8304, 0.1617, 0.5332, 0.8304, 0.1617, 0.5332, 0.8304, 0.05462, 0.5545, 0.8304, 0.05462, 0.5545, 0.8304, 0.05462, 0.5545, 0.8304, -0.05462, 0.5545, 0.8304, -0.05462, 0.5545, 0.8304, -0.05462, 0.5545, 0.8304, -0.1617, 0.5332, 0.8304, -0.1617, 0.5332, 0.8304, -0.1617, 0.5332, 0.8304, -0.2627, 0.4914, 0.8304, -0.2627, 0.4914, 0.8304, -0.2627, 0.4914, 0.8304, -0.3535, 0.4307, 0.8304, -0.3535, 0.4307, 0.8304, -0.3535, 0.4307, 0.8304, -0.4307, 0.3535, 0.8304, -0.4307, 0.3535, 0.8304, -0.4307, 0.3535, 0.8304, -0.4914, 0.2626, 0.8304, -0.4914, 0.2626, 0.8304, -0.4914, 0.2626, 0.8304, -0.5332, 0.1617, 0.8304, -0.5332, 0.1617, 0.8304, -0.5332, 0.1617, 0.8304, -0.5545, 0.05461, 0.8304, -0.5545, 0.05461, 0.8304, -0.5545, 0.05461])] * 3)])

# ---- objects
ob_arrow = bpy.data.objects.new('Arrow', me_mesh)
ob_cut_helper = bpy.data.objects.new('Cut Helper', me_mesh_001)
ob_suction_cup = bpy.data.objects.new('Suction Cup', me_mesh_002)

# ---- transforms, parenting, visibility, modifiers, constraints
ob_arrow.location = (-0.07765, 5.99e-05, 0.0004985)
ob_arrow.scale = (0.002732, 0.002732, 0.002732)
ob_arrow.color = (0.8, 0.8, 0.8, 1.0)
ob_cut_helper.location = (-0.1252, 5.99e-05, 0.0004985)
ob_cut_helper.scale = (0.002732, 0.002732, 0.002732)
ob_cut_helper.color = (0.8, 0.8, 0.8, 1.0)
ob_suction_cup.location = (-0.07765, 5.99e-05, 0.0004985)
ob_suction_cup.scale = (0.002732, 0.002732, 0.002732)
ob_suction_cup.color = (0.8, 0.8, 0.8, 1.0)

# ---- collection membership
scene.collection.objects.link(ob_arrow)
scene.collection.objects.link(ob_cut_helper)
scene.collection.objects.link(ob_suction_cup)

# ---- scene / render settings (as saved in the file)
scene.frame_start = 1; scene.frame_end = 250; scene.frame_set(1)
scene.render.engine = 'BLENDER_EEVEE_NEXT'
scene.render.fps = 30
scene.cycles.sampling_pattern = 'TABULATED_SOBOL'
bpy.context.view_layer.update()

# ---- added for rendering (the .blend has no active camera and no usable light): camera, sun
cam_auto = bpy.data.cameras.new('AutoCamera')
cam_auto.lens = 50.0
cam_auto.sensor_width = 36.0
cam_auto.clip_end = 1000.0
ob_auto_camera = bpy.data.objects.new('AutoCamera', cam_auto)
scene.collection.objects.link(ob_auto_camera)
ob_auto_camera.location = (0.510487, -0.64773, 0.43182)
ob_auto_camera.rotation_euler = (1.09748, -7.21219e-08, 0.694738)
scene.camera = ob_auto_camera
light_auto_sun = bpy.data.lights.new('AutoSun', 'SUN')
light_auto_sun.energy = 3.0
light_auto_sun.angle = 0.0523599
ob_auto_sun = bpy.data.objects.new('AutoSun', light_auto_sun)
scene.collection.objects.link(ob_auto_sun)
ob_auto_sun.rotation_euler = (0.872665, 0.174533, 0.523599)
bpy.context.view_layer.update()
